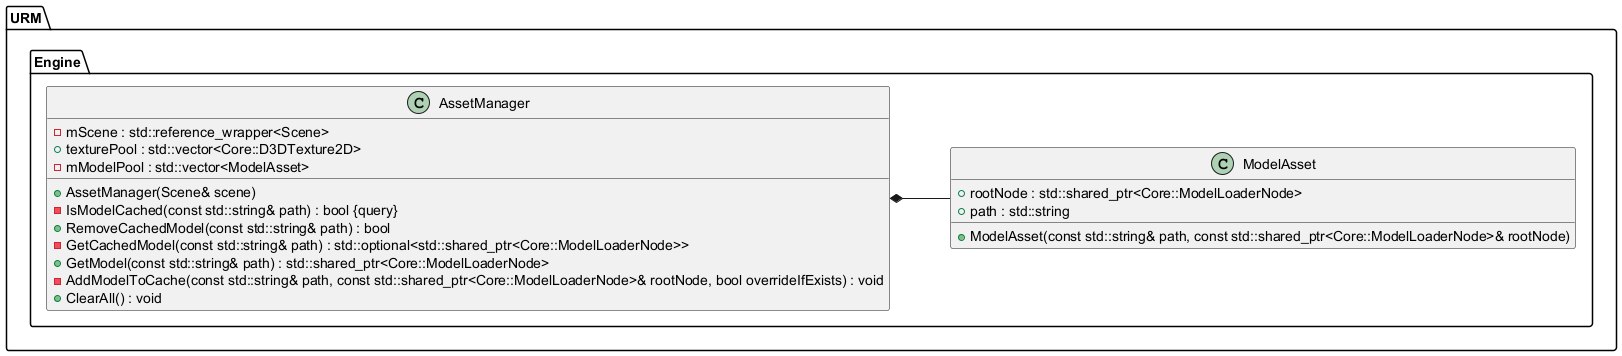

The diagram above was rendered by PlantUML. Its source (embedded in the PNG):
@startuml
left to right direction





/' Objects '/

namespace URM {
	namespace Engine {
		class AssetManager {
			+AssetManager(Scene& scene)
			-IsModelCached(const std::string& path) : bool {query}
			+RemoveCachedModel(const std::string& path) : bool
			-GetCachedModel(const std::string& path) : std::optional<std::shared_ptr<Core::ModelLoaderNode>>
			-mScene : std::reference_wrapper<Scene>
			+GetModel(const std::string& path) : std::shared_ptr<Core::ModelLoaderNode>
			+texturePool : std::vector<Core::D3DTexture2D>
			-mModelPool : std::vector<ModelAsset>
			-AddModelToCache(const std::string& path, const std::shared_ptr<Core::ModelLoaderNode>& rootNode, bool overrideIfExists) : void
			+ClearAll() : void
		}

		class ModelAsset {
			+ModelAsset(const std::string& path, const std::shared_ptr<Core::ModelLoaderNode>& rootNode)
			+rootNode : std::shared_ptr<Core::ModelLoaderNode>
			+path : std::string
		}
	}
}





/' Inheritance relationships '/




/' Aggregation relationships '/

URM.Engine.AssetManager *-- URM.Engine.ModelAsset






/' Nested objects '/



@enduml